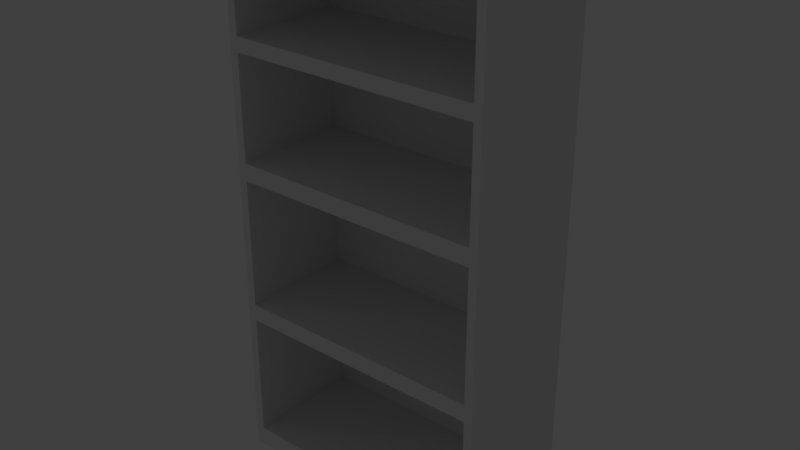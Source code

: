 # Source: Kast.blend  (saved by Blender 2.78.0; exported with 4.5.12 LTS)
import bpy
from mathutils import Matrix  # noqa: F401  (used for matrix-valued properties, if any)

bpy.ops.wm.read_factory_settings(use_empty=True)
scene = bpy.context.scene
scene.name = 'Scene'

# ---- collections
col_collection_1 = bpy.data.collections.new('Collection 1'); scene.collection.children.link(col_collection_1)

# ---- materials (node trees are filled in below, after node groups)
mat_material_001 = bpy.data.materials.new('Material.001')
mat_material_001.alpha_threshold = 0.0
mat_material_001.use_transparent_shadow = False
mat_material_001.roughness = 0.5

# ---- material node trees

# ---- world
world_world = bpy.data.worlds.new('World'); scene.world = world_world
world_world.color = (0.05088, 0.05088, 0.05088)
world_world.use_sun_shadow = False
world_world.sun_shadow_jitter_overblur = 0.0
world_world.cycles.sampling_method = 'MANUAL'

# ---- lights
light_lamp = bpy.data.lights.new('Lamp', 'POINT')
light_lamp.transmission_factor = 0.0
light_lamp.cutoff_distance = 30.0
light_lamp.energy = 100.0
light_lamp.shadow_buffer_clip_start = 1.001
light_lamp.shadow_soft_size = 0.1
light_lamp.shadow_maximum_resolution = 0.006
light_lamp.use_absolute_resolution = True

# ---- meshes
me_kast = bpy.data.meshes.new('Kast')
me_kast.from_pydata([(0.5, -1.029, -0.2042), (-0.5, -1.029, -0.2042), (0.5, 0.9706, -0.2042), (-0.5, 0.9706, -0.2042), (-0.4683, -0.9542, -0.1489), (0.4683, -0.9542, -0.1489), (-0.4683, 0.9267, -0.1489), (0.4683, 0.9267, -0.1489), (-0.4683, 0.5902, -0.1489), (0.4683, 0.5902, -0.1489), (-0.5, 0.5902, -0.2042), (-0.4683, 0.5363, -0.1489), (0.4683, 0.5363, -0.1489), (-0.4683, 0.1477, -0.1489), (0.4683, 0.1477, -0.1489), (-0.5, 0.1477, -0.2042), (-0.4683, 0.08248, -0.1489), (0.4683, 0.08248, -0.1489), (-0.4683, -0.407, -0.1489), (0.4683, -0.407, -0.1489), (-0.5, -0.407, -0.2042), (-0.4683, -0.4722, -0.1489), (0.4683, -0.4722, -0.1489), (-0.4683, -1.029, 0.2958), (-0.5, -1.029, 0.2958), (0.5, 0.9267, 0.2958), (0.5, 0.9706, 0.2958), (-0.5, 0.9267, 0.2958), (-0.5, 0.9706, 0.2958), (-0.4683, 0.9706, 0.2958), (0.4683, -1.029, 0.2958), (0.4683, 0.9706, 0.2958), (-0.4683, -0.9542, 0.2958), (0.5, -1.029, 0.2958), (0.4683, -0.9542, 0.2958), (0.5, -0.9542, 0.2958), (-0.5, -0.9542, 0.2958), (-0.4683, -0.4722, 0.2958), (0.4683, -0.4722, 0.2958), (0.5, 0.5902, 0.2958), (-0.5, 0.5902, 0.2958), (-0.4683, 0.9267, 0.2958), (0.4683, 0.9267, 0.2958), (-0.4683, 0.5902, 0.2958), (0.4683, 0.5902, 0.2958), (0.5, 0.5363, 0.2958), (-0.5, 0.5363, 0.2958), (-0.4683, 0.5363, 0.2958), (0.4683, 0.5363, 0.2958), (0.5, 0.1477, 0.2958), (-0.5, 0.1477, 0.2958), (-0.4683, 0.1477, 0.2958), (0.4683, 0.1477, 0.2958), (0.5, 0.08248, 0.2958), (-0.5, 0.08248, 0.2958), (-0.4683, 0.08248, 0.2958), (0.4683, 0.08248, 0.2958), (0.5, -0.407, 0.2958), (-0.5, -0.407, 0.2958), (-0.4683, -0.407, 0.2958), (0.4683, -0.407, 0.2958), (0.5, -0.4722, 0.2958), (-0.5, -0.4722, 0.2958)], [], [(3, 2, 0, 1, 20, 15, 10), (0, 33, 30, 23, 24, 1), (31, 26, 2, 3, 28, 29), (21, 22, 38, 37), (19, 18, 59, 60), (9, 7, 6, 8), (12, 14, 52, 48), (13, 11, 47, 51), (5, 4, 32, 34), (14, 12, 11, 13), (1, 24, 36, 62, 58, 54, 50, 46, 40, 27, 28, 3, 10, 15, 20), (16, 17, 56, 55), (19, 17, 16, 18), (14, 13, 51, 52), (0, 2, 26, 25, 39, 45, 49, 53, 57, 61, 35, 33), (7, 9, 44, 42), (5, 22, 21, 4), (22, 5, 34, 38), (41, 29, 28, 27), (42, 31, 29, 41), (25, 26, 31, 42), (33, 35, 34, 30), (30, 34, 32, 23), (23, 32, 36, 24), (39, 25, 42, 44), (43, 41, 27, 40), (47, 43, 40, 46), (48, 44, 43, 47), (45, 39, 44, 48), (49, 45, 48, 52), (51, 47, 46, 50), (55, 51, 50, 54), (56, 52, 51, 55), (53, 49, 52, 56), (57, 53, 56, 60), (59, 55, 54, 58), (37, 59, 58, 62), (38, 60, 59, 37), (61, 57, 60, 38), (35, 61, 38, 34), (32, 37, 62, 36), (6, 7, 42, 41), (18, 16, 55, 59), (9, 8, 43, 44), (17, 19, 60, 56), (11, 12, 48, 47), (4, 21, 37, 32), (8, 6, 41, 43)])
_uv = me_kast.uv_layers.new(name='UVMap')
_uv.uv.foreach_set('vector', [0.0, 1.0, 0.0, 0.0, 1.0, 0.0, 1.0, 1.0, 1.0, 1.0, 1.0, 1.0, 1.0, 1.0, 0.0, 0.0, 1.0, 1.0, 1.0, 1.0, 1.0, 1.0, 0.0, 1.0, 0.0, 1.0, 1.0, 1.0, 0.0, 1.0, 0.0, 0.0, 1.0, 0.0, 1.0, 1.0, 1.0, 1.0, 0.0, 0.0, 1.0, 0.0, 1.0, 1.0, 0.0, 1.0, 0.0, 0.0, 1.0, 0.0, 1.0, 1.0, 0.0, 1.0, 0.0, 0.0, 1.0, 0.0, 1.0, 1.0, 0.0, 1.0, 0.0, 0.0, 1.0, 0.0, 1.0, 1.0, 0.0, 1.0, 0.0, 0.0, 1.0, 0.0, 1.0, 1.0, 0.0, 1.0, 0.0, 0.0, 1.0, 0.0, 1.0, 1.0, 0.0, 1.0, 0.0, 0.0, 1.0, 0.0, 1.0, 1.0, 0.0, 1.0, 0.0, 1.0, 1.0, 1.0, 1.0, 1.0, 1.0, 1.0, 1.0, 1.0, 1.0, 1.0, 1.0, 1.0, 1.0, 1.0, 1.0, 1.0, 1.0, 1.0, 0.0, 1.0, 1.0, 1.0, 1.0, 1.0, 1.0, 1.0, 1.0, 1.0, 0.0, 0.0, 1.0, 0.0, 1.0, 1.0, 0.0, 1.0, 0.0, 0.0, 1.0, 0.0, 1.0, 1.0, 0.0, 1.0, 0.0, 0.0, 1.0, 0.0, 1.0, 1.0, 0.0, 1.0, 0.0, 0.0, 1.0, 0.0, 1.0, 1.0, 1.0, 1.0, 1.0, 1.0, 1.0, 1.0, 1.0, 1.0, 1.0, 1.0, 1.0, 1.0, 1.0, 1.0, 1.0, 1.0, 0.0, 1.0, 0.0, 0.0, 1.0, 0.0, 1.0, 1.0, 0.0, 1.0, 0.0, 0.0, 1.0, 0.0, 1.0, 1.0, 0.0, 1.0, 0.0, 0.0, 1.0, 0.0, 1.0, 1.0, 0.0, 1.0, 0.0, 0.0, 1.0, 0.0, 1.0, 1.0, 0.0, 1.0, 0.0, 0.0, 1.0, 0.0, 1.0, 1.0, 0.0, 1.0, 0.0, 0.0, 1.0, 0.0, 1.0, 1.0, 0.0, 1.0, 0.0, 0.0, 1.0, 0.0, 1.0, 1.0, 0.0, 1.0, 0.0, 0.0, 1.0, 0.0, 1.0, 1.0, 0.0, 1.0, 0.0, 0.0, 1.0, 0.0, 1.0, 1.0, 0.0, 1.0, 0.0, 0.0, 1.0, 0.0, 1.0, 1.0, 0.0, 1.0, 0.0, 0.0, 1.0, 0.0, 1.0, 1.0, 0.0, 1.0, 0.0, 0.0, 1.0, 0.0, 1.0, 1.0, 0.0, 1.0, 0.0, 0.0, 1.0, 0.0, 1.0, 1.0, 0.0, 1.0, 0.0, 0.0, 1.0, 0.0, 1.0, 1.0, 0.0, 1.0, 0.0, 0.0, 1.0, 0.0, 1.0, 1.0, 0.0, 1.0, 0.0, 0.0, 1.0, 0.0, 1.0, 1.0, 0.0, 1.0, 0.0, 0.0, 1.0, 0.0, 1.0, 1.0, 0.0, 1.0, 0.0, 0.0, 1.0, 0.0, 1.0, 1.0, 0.0, 1.0, 0.0, 0.0, 1.0, 0.0, 1.0, 1.0, 0.0, 1.0, 0.0, 0.0, 1.0, 0.0, 1.0, 1.0, 0.0, 1.0, 0.0, 0.0, 1.0, 0.0, 1.0, 1.0, 0.0, 1.0, 0.0, 0.0, 1.0, 0.0, 1.0, 1.0, 0.0, 1.0, 0.0, 0.0, 1.0, 0.0, 1.0, 1.0, 0.0, 1.0, 0.0, 0.0, 1.0, 0.0, 1.0, 1.0, 0.0, 1.0, 0.0, 0.0, 1.0, 0.0, 1.0, 1.0, 0.0, 1.0, 0.0, 0.0, 1.0, 0.0, 1.0, 1.0, 0.0, 1.0, 0.0, 0.0, 1.0, 0.0, 1.0, 1.0, 0.0, 1.0, 0.0, 0.0, 1.0, 0.0, 1.0, 1.0, 0.0, 1.0, 0.0, 0.0, 1.0, 0.0, 1.0, 1.0, 0.0, 1.0, 0.0, 0.0, 1.0, 0.0, 1.0, 1.0, 0.0, 1.0, 0.0, 0.0, 1.0, 0.0, 1.0, 1.0, 0.0, 1.0, 0.0, 0.0, 1.0, 0.0, 1.0, 1.0, 0.0, 1.0, 0.0, 0.0, 1.0, 0.0, 1.0, 1.0, 0.0, 1.0])
me_kast.materials.append(mat_material_001)
me_kast.use_remesh_preserve_volume = False
me_kast.use_remesh_preserve_attributes = False
me_kast.use_mirror_vertex_groups = False
me_kast.update()

# ---- objects
ob_kast = bpy.data.objects.new('Kast', me_kast)
ob_lamp = bpy.data.objects.new('Lamp', light_lamp)

# ---- transforms, parenting, visibility, modifiers, constraints
ob_kast.location = (0.0, 0.0, 0.0)
ob_kast.rotation_euler = (1.571, 0.0, 0.0)
ob_kast.lock_rotations_4d = False
ob_kast.empty_display_type = 'ARROWS'
ob_kast.lineart.crease_threshold = 0.0
ob_lamp.location = (-13.45, -9.185, 2.32)
ob_lamp.rotation_euler = (0.6503, 0.05522, 1.866)
ob_lamp.lock_rotations_4d = False
ob_lamp.empty_display_type = 'ARROWS'
ob_lamp.color = (0.0, 0.0, 0.0, 0.0)
ob_lamp.lineart.crease_threshold = 0.0

# ---- collection membership
col_collection_1.objects.link(ob_kast)
col_collection_1.objects.link(ob_lamp)

# ---- scene / render settings (as saved in the file)
scene.frame_start = 1; scene.frame_end = 250; scene.frame_set(4)
scene.render.engine = 'BLENDER_EEVEE_NEXT'
scene.render.resolution_percentage = 50
scene.render.dither_intensity = 0.0
scene.cycles.use_denoising = False
scene.cycles.samples = 128
scene.cycles.sampling_pattern = 'TABULATED_SOBOL'
scene.cycles.light_sampling_threshold = 0.0
scene.cycles.use_adaptive_sampling = False
scene.cycles.use_light_tree = False
scene.cycles.blur_glossy = 0.0
scene.cycles.sample_clamp_indirect = 0.0
scene.view_settings.view_transform = 'Standard'
bpy.context.view_layer.update()

# ---- added for rendering (the .blend has no active camera): camera
cam_auto = bpy.data.cameras.new('AutoCamera')
cam_auto.lens = 50.0
cam_auto.sensor_width = 36.0
cam_auto.clip_end = 1000.0
ob_auto_camera = bpy.data.objects.new('AutoCamera', cam_auto)
scene.collection.objects.link(ob_auto_camera)
ob_auto_camera.location = (2.11994, -2.58975, 1.66652)
ob_auto_camera.rotation_euler = (1.09748, -7.21219e-08, 0.694738)
scene.camera = ob_auto_camera
bpy.context.view_layer.update()
